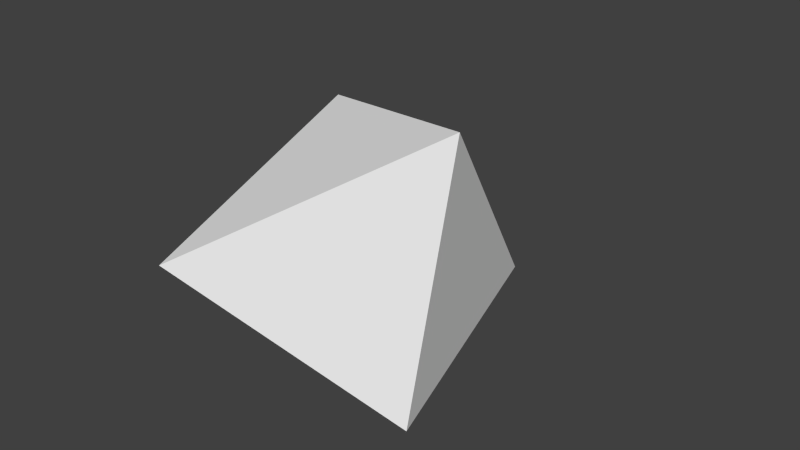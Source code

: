 # Source: Model_Source.blend  (saved by Blender 2.75.0; exported with 4.5.12 LTS)
import bpy
from mathutils import Matrix  # noqa: F401  (used for matrix-valued properties, if any)

bpy.ops.wm.read_factory_settings(use_empty=True)
scene = bpy.context.scene
scene.name = 'Scene'

# ---- collections
col_collection_1 = bpy.data.collections.new('Collection 1'); scene.collection.children.link(col_collection_1)
col_collection_1.hide_render = True
col_collection_1.hide_viewport = True
col_collection_2 = bpy.data.collections.new('Collection 2'); scene.collection.children.link(col_collection_2)
col_collection_2.hide_render = True
col_collection_2.hide_viewport = True
col_collection_3 = bpy.data.collections.new('Collection 3'); scene.collection.children.link(col_collection_3)

# ---- world
world_world = bpy.data.worlds.new('World'); scene.world = world_world
world_world.color = (0.05088, 0.05088, 0.05088)
world_world.use_sun_shadow = False
world_world.sun_shadow_jitter_overblur = 0.0
world_world.cycles.sampling_method = 'MANUAL'
world_world.cycles.sample_map_resolution = 256

# ---- meshes
me_icosphere_002 = bpy.data.meshes.new('Icosphere.002')
me_icosphere_002.from_pydata([(-0.2231, 0.8657, -0.2922), (0.0228, -1.154, 0.7373), (-0.8006, -0.3862, 0.7056), (-0.5723, 0.9203, 0.7158), (0.4709, 0.9026, 0.6887), (0.7998, -0.3523, 0.7774), (0.0505, 0.3346, 1.135), (-0.09694, -0.3136, -0.3933), (0.01157, -1.074, -0.07159), (0.8466, -0.3128, -0.1311), (0.4414, -0.105, -0.3695), (-0.8432, -0.3249, -0.1345), (-0.7063, 0.2925, -0.3332), (0.5385, 0.838, -0.1229), (1.029, 0.04133, 0.2333), (0.3289, -1.229, 0.1931), (-0.5835, -1.025, 0.1603), (-0.5522, 0.9365, 0.2123), (-1.087, 0.02152, 0.1652), (0.2822, 1.121, 0.2629), (0.3678, -0.2507, 1.17), (-0.4827, 0.02624, 1.089), (1.068, -0.6942, -0.05844), (0.7975, -0.9981, 0.1475), (0.8039, -0.773, 0.1411), (1.03, -0.6345, 0.1432), (1.165, -0.7935, 0.1377), (1.021, -1.009, 0.1555), (1.025, -0.8055, 0.2269), (0.9078, -0.869, -0.07866), (0.808, -0.9859, -0.01432), (1.033, -1.011, -0.02622), (1.01, -0.9222, -0.0739), (0.8075, -0.7585, -0.02689), (0.9182, -0.6974, -0.06663), (1.165, -0.8121, -0.02458), (1.11, -0.9911, 0.04665), (0.8267, -1.054, 0.03862), (0.7367, -0.89, 0.03206), (1.035, -0.6354, 0.04245), (0.8272, -0.6762, 0.03305), (1.173, -0.7363, 0.05258), (0.9787, -0.9304, 0.234), (0.9078, -0.7662, 0.2179), (-0.2474, 1.3, 0.08721), (-0.02159, 1.59, 0.03977), (-0.06736, 1.446, -0.06377), (-0.0973, 1.248, 0.0166), (-0.07688, 1.284, 0.1814), (-0.01979, 1.487, 0.1892), (5.774e-05, 1.345, 0.08799), (-0.2272, 1.492, 0.06876), (-0.1523, 1.604, 0.05453), (-0.1638, 1.512, 0.2135), (-0.2169, 1.474, 0.1606), (-0.2032, 1.463, -0.05405), (-0.249, 1.376, -0.008009), (-0.2021, 1.322, 0.2038), (-0.1118, 1.45, 0.2482), (-0.09859, 1.629, 0.0949), (-0.1307, 1.57, -0.04184), (-0.1771, 1.263, 0.02894), (-0.1711, 1.391, -0.08591), (-0.1549, 1.257, 0.1663), (0.02952, 1.445, 0.1176), (-0.0108, 1.379, -0.006036), (-0.4906, 1.25, -0.06143), (-0.9039, 1.14, 0.155), (-0.7681, 1.334, 0.1483), (-0.4894, 1.324, 0.1505), (-0.4627, 1.106, 0.1448), (-0.7144, 1.001, 0.1634), (-0.5932, 1.177, 0.2385), (-0.7325, 1.189, -0.08268), (-0.8877, 1.144, -0.01505), (-0.7048, 0.9928, -0.02756), (-0.6734, 1.083, -0.07768), (-0.7566, 1.344, -0.02827), (-0.6241, 1.334, -0.07004), (-0.4742, 1.09, -0.02583), (-0.6258, 0.9651, 0.04904), (-0.9107, 1.074, 0.0406), (-0.8948, 1.27, 0.0337), (-0.4855, 1.32, 0.04462), (-0.6916, 1.405, 0.03474), (-0.4228, 1.152, 0.05527), (-0.7058, 1.094, 0.2459), (-0.673, 1.279, 0.229)], [], [(7, 12, 0), (7, 0, 10), (0, 12, 17), (9, 14, 15), (8, 15, 16), (0, 17, 19), (13, 19, 14), (1, 5, 20), (2, 1, 21), (3, 2, 21), (4, 3, 6), (5, 4, 20), (20, 4, 6), (6, 3, 21), (21, 20, 6), (21, 1, 20), (14, 4, 5), (14, 19, 4), (19, 3, 4), (19, 17, 3), (18, 2, 3), (16, 1, 2), (16, 15, 1), (15, 5, 1), (15, 14, 5), (13, 0, 19), (17, 18, 3), (17, 12, 18), (12, 11, 18), (18, 16, 2), (18, 11, 16), (11, 8, 16), (8, 9, 15), (9, 13, 14), (10, 0, 13), (12, 7, 11), (7, 8, 11), (9, 10, 13), (7, 10, 8), (10, 9, 8), (29, 34, 22), (29, 22, 32), (22, 34, 39), (31, 36, 37), (30, 37, 38), (22, 39, 41), (35, 41, 36), (23, 27, 42), (24, 23, 43), (25, 24, 43), (26, 25, 28), (27, 26, 42), (42, 26, 28), (28, 25, 43), (43, 42, 28), (43, 23, 42), (36, 26, 27), (36, 41, 26), (41, 25, 26), (41, 39, 25), (40, 24, 25), (38, 23, 24), (38, 37, 23), (37, 27, 23), (37, 36, 27), (35, 22, 41), (39, 40, 25), (39, 34, 40), (34, 33, 40), (40, 38, 24), (40, 33, 38), (33, 30, 38), (30, 31, 37), (31, 35, 36), (32, 22, 35), (34, 29, 33), (29, 30, 33), (31, 32, 35), (29, 32, 30), (32, 31, 30), (51, 56, 44), (51, 44, 54), (44, 56, 61), (53, 58, 59), (52, 59, 60), (44, 61, 63), (57, 63, 58), (45, 49, 64), (46, 45, 65), (47, 46, 65), (48, 47, 50), (49, 48, 64), (64, 48, 50), (50, 47, 65), (65, 64, 50), (65, 45, 64), (58, 48, 49), (58, 63, 48), (63, 47, 48), (63, 61, 47), (62, 46, 47), (60, 45, 46), (60, 59, 45), (59, 49, 45), (59, 58, 49), (57, 44, 63), (61, 62, 47), (61, 56, 62), (56, 55, 62), (62, 60, 46), (62, 55, 60), (55, 52, 60), (52, 53, 59), (53, 57, 58), (54, 44, 57), (56, 51, 55), (51, 52, 55), (53, 54, 57), (51, 54, 52), (54, 53, 52), (73, 78, 66), (73, 66, 76), (66, 78, 83), (75, 80, 81), (74, 81, 82), (66, 83, 85), (79, 85, 80), (67, 71, 86), (68, 67, 87), (69, 68, 87), (70, 69, 72), (71, 70, 86), (86, 70, 72), (72, 69, 87), (87, 86, 72), (87, 67, 86), (80, 70, 71), (80, 85, 70), (85, 69, 70), (85, 83, 69), (84, 68, 69), (82, 67, 68), (82, 81, 67), (81, 71, 67), (81, 80, 71), (79, 66, 85), (83, 84, 69), (83, 78, 84), (78, 77, 84), (84, 82, 68), (84, 77, 82), (77, 74, 82), (74, 75, 81), (75, 79, 80), (76, 66, 79), (78, 73, 77), (73, 74, 77), (75, 76, 79), (73, 76, 74), (76, 75, 74)])
_uv = me_icosphere_002.uv_layers.new(name='UVMap')
_uv.uv.foreach_set('vector', [0.3726, 0.3317, 0.6654, 0.1138, 0.8742, 0.4021, 0.3726, 0.3317, 0.8742, 0.4021, 0.4262, 0.6075, 0.2416, 0.72, 0.2236, 0.3831, 0.521, 0.6755, 0.8912, 0.4504, 0.967, 0.6984, 0.4091, 0.316, 0.4126, 0.2038, 0.4091, 0.316, 0.1956, 0.2351, 0.2416, 0.72, 0.521, 0.6755, 0.4764, 0.9868, 0.08531, 0.43, 0.2593, 0.2657, 0.3037, 0.8481, 0.2202, 0.5152, 0.6709, 0.8038, 0.4835, 0.9318, 0.318, 0.4028, 0.6981, 0.106, 0.5305, 0.6293, 0.4578, 0.9265, 0.318, 0.4028, 0.5305, 0.6293, 0.475, 0.3992, 0.5378, 0.1096, 0.7613, 0.4902, 0.6126, 0.9311, 0.475, 0.3992, 0.8145, 0.7828, 0.8145, 0.7828, 0.475, 0.3992, 0.7613, 0.4902, 0.7982, 0.7622, 0.4578, 0.9265, 0.5305, 0.6293, 0.5305, 0.6293, 0.9412, 0.536, 0.7982, 0.7622, 0.5305, 0.6293, 0.6981, 0.106, 0.9412, 0.536, 0.3037, 0.8481, 0.475, 0.3992, 0.6126, 0.9311, 0.3037, 0.8481, 0.2593, 0.2657, 0.475, 0.3992, 0.2593, 0.2657, 0.5378, 0.1096, 0.475, 0.3992, 0.4764, 0.9868, 0.521, 0.6755, 0.7617, 0.6933, 0.118, 0.4787, 0.318, 0.4028, 0.4578, 0.9265, 0.3341, 0.06336, 0.6981, 0.106, 0.318, 0.4028, 0.1956, 0.2351, 0.4091, 0.316, 0.2202, 0.5152, 0.4091, 0.316, 0.6709, 0.8038, 0.2202, 0.5152, 0.4091, 0.316, 0.967, 0.6984, 0.6709, 0.8038, 0.8266, 0.7758, 0.8742, 0.4021, 0.9871, 0.729, 0.521, 0.6755, 0.4772, 0.2089, 0.7617, 0.6933, 0.521, 0.6755, 0.2236, 0.3831, 0.4772, 0.2089, 0.2236, 0.3831, 0.2815, 0.1477, 0.4772, 0.2089, 0.118, 0.4787, 0.3341, 0.06336, 0.318, 0.4028, 0.4772, 0.2089, 0.2815, 0.1477, 0.3385, 0.007474, 0.4337, 0.01127, 0.07495, 0.3442, 0.1496, 0.09752, 0.07495, 0.3442, 0.3319, 0.8043, 0.009847, 0.5083, 0.3319, 0.8043, 0.8266, 0.7758, 0.4925, 0.9677, 0.4262, 0.6075, 0.8742, 0.4021, 0.8266, 0.7758, 0.6654, 0.1138, 0.3726, 0.3317, 0.4337, 0.01127, 0.3726, 0.3317, 0.07495, 0.3442, 0.4337, 0.01127, 0.3319, 0.8043, 0.4262, 0.6075, 0.8266, 0.7758, 0.3726, 0.3317, 0.4262, 0.6075, 0.07495, 0.3442, 0.4262, 0.6075, 0.3319, 0.8043, 0.07495, 0.3442, 0.446, 0.4282, 0.5681, 0.3373, 0.6551, 0.4575, 0.446, 0.4282, 0.6551, 0.4575, 0.4683, 0.5431, 0.3914, 0.5901, 0.3839, 0.4496, 0.5079, 0.5715, 0.6622, 0.4776, 0.6939, 0.5811, 0.4612, 0.4216, 0.4627, 0.3748, 0.4612, 0.4216, 0.3722, 0.3879, 0.3914, 0.5901, 0.5079, 0.5715, 0.4893, 0.7013, 0.3262, 0.4691, 0.3987, 0.4006, 0.4172, 0.6435, 0.3824, 0.5047, 0.5704, 0.625, 0.4922, 0.6784, 0.4232, 0.4578, 0.5817, 0.334, 0.5118, 0.5523, 0.4815, 0.6762, 0.4232, 0.4578, 0.5118, 0.5523, 0.4887, 0.4563, 0.5149, 0.3355, 0.6081, 0.4943, 0.5461, 0.6781, 0.4887, 0.4563, 0.6303, 0.6163, 0.6303, 0.6163, 0.4887, 0.4563, 0.6081, 0.4943, 0.6235, 0.6077, 0.4815, 0.6762, 0.5118, 0.5523, 0.5118, 0.5523, 0.6831, 0.5133, 0.6235, 0.6077, 0.5118, 0.5523, 0.5817, 0.334, 0.6831, 0.5133, 0.4172, 0.6435, 0.4887, 0.4563, 0.5461, 0.6781, 0.4172, 0.6435, 0.3987, 0.4006, 0.4887, 0.4563, 0.3987, 0.4006, 0.5149, 0.3355, 0.4887, 0.4563, 0.4893, 0.7013, 0.5079, 0.5715, 0.6082, 0.5789, 0.3398, 0.4895, 0.4232, 0.4578, 0.4815, 0.6762, 0.4299, 0.3162, 0.5817, 0.334, 0.4232, 0.4578, 0.3722, 0.3879, 0.4612, 0.4216, 0.3824, 0.5047, 0.4612, 0.4216, 0.5704, 0.625, 0.3824, 0.5047, 0.4612, 0.4216, 0.6939, 0.5811, 0.5704, 0.625, 0.6353, 0.6133, 0.6551, 0.4575, 0.7022, 0.5938, 0.5079, 0.5715, 0.4896, 0.3769, 0.6082, 0.5789, 0.5079, 0.5715, 0.3839, 0.4496, 0.4896, 0.3769, 0.3839, 0.4496, 0.408, 0.3514, 0.4896, 0.3769, 0.3398, 0.4895, 0.4299, 0.3162, 0.4232, 0.4578, 0.4896, 0.3769, 0.408, 0.3514, 0.4317, 0.2929, 0.4715, 0.2945, 0.3219, 0.4334, 0.353, 0.3305, 0.3219, 0.4334, 0.429, 0.6252, 0.2947, 0.5018, 0.429, 0.6252, 0.6353, 0.6133, 0.496, 0.6934, 0.4683, 0.5431, 0.6551, 0.4575, 0.6353, 0.6133, 0.5681, 0.3373, 0.446, 0.4282, 0.4715, 0.2945, 0.446, 0.4282, 0.3219, 0.4334, 0.4715, 0.2945, 0.429, 0.6252, 0.4683, 0.5431, 0.6353, 0.6133, 0.446, 0.4282, 0.4683, 0.5431, 0.3219, 0.4334, 0.4683, 0.5431, 0.429, 0.6252, 0.3219, 0.4334, 0.4535, 0.4381, 0.5581, 0.3602, 0.6327, 0.4632, 0.4535, 0.4381, 0.6327, 0.4632, 0.4727, 0.5365, 0.4067, 0.5767, 0.4003, 0.4564, 0.5065, 0.5608, 0.6387, 0.4804, 0.6658, 0.569, 0.4666, 0.4324, 0.4678, 0.3924, 0.4666, 0.4324, 0.3903, 0.4035, 0.4067, 0.5767, 0.5065, 0.5608, 0.4906, 0.672, 0.3509, 0.4732, 0.413, 0.4145, 0.4289, 0.6225, 0.3991, 0.5036, 0.56, 0.6067, 0.4931, 0.6524, 0.434, 0.4634, 0.5698, 0.3574, 0.5099, 0.5443, 0.4839, 0.6505, 0.434, 0.4634, 0.5099, 0.5443, 0.4901, 0.4621, 0.5125, 0.3587, 0.5923, 0.4947, 0.5392, 0.6521, 0.4901, 0.4621, 0.6113, 0.5992, 0.6113, 0.5992, 0.4901, 0.4621, 0.5923, 0.4947, 0.6055, 0.5918, 0.4839, 0.6505, 0.5099, 0.5443, 0.5099, 0.5443, 0.6566, 0.511, 0.6055, 0.5918, 0.5099, 0.5443, 0.5698, 0.3574, 0.6566, 0.511, 0.4289, 0.6225, 0.4901, 0.4621, 0.5392, 0.6521, 0.4289, 0.6225, 0.413, 0.4145, 0.4901, 0.4621, 0.413, 0.4145, 0.5125, 0.3587, 0.4901, 0.4621, 0.4906, 0.672, 0.5065, 0.5608, 0.5925, 0.5672, 0.3626, 0.4906, 0.434, 0.4634, 0.4839, 0.6505, 0.4398, 0.3422, 0.5698, 0.3574, 0.434, 0.4634, 0.3903, 0.4035, 0.4666, 0.4324, 0.3991, 0.5036, 0.4666, 0.4324, 0.56, 0.6067, 0.3991, 0.5036, 0.4666, 0.4324, 0.6658, 0.569, 0.56, 0.6067, 0.6157, 0.5966, 0.6327, 0.4632, 0.673, 0.5799, 0.5065, 0.5608, 0.4909, 0.3942, 0.5925, 0.5672, 0.5065, 0.5608, 0.4003, 0.4564, 0.4909, 0.3942, 0.4003, 0.4564, 0.421, 0.3723, 0.4909, 0.3942, 0.3626, 0.4906, 0.4398, 0.3422, 0.434, 0.4634, 0.4909, 0.3942, 0.421, 0.3723, 0.4413, 0.3222, 0.4753, 0.3236, 0.3472, 0.4425, 0.3739, 0.3544, 0.3472, 0.4425, 0.439, 0.6069, 0.324, 0.5011, 0.439, 0.6069, 0.6157, 0.5966, 0.4963, 0.6652, 0.4727, 0.5365, 0.6327, 0.4632, 0.6157, 0.5966, 0.5581, 0.3602, 0.4535, 0.4381, 0.4753, 0.3236, 0.4535, 0.4381, 0.3472, 0.4425, 0.4753, 0.3236, 0.439, 0.6069, 0.4727, 0.5365, 0.6157, 0.5966, 0.4535, 0.4381, 0.4727, 0.5365, 0.3472, 0.4425, 0.4727, 0.5365, 0.439, 0.6069, 0.3472, 0.4425, 0.4635, 0.4512, 0.5449, 0.3906, 0.6029, 0.4707, 0.4635, 0.4512, 0.6029, 0.4707, 0.4784, 0.5278, 0.4271, 0.5591, 0.4221, 0.4655, 0.5047, 0.5467, 0.6076, 0.4841, 0.6286, 0.553, 0.4736, 0.4468, 0.4746, 0.4156, 0.4736, 0.4468, 0.4143, 0.4243, 0.4271, 0.5591, 0.5047, 0.5467, 0.4923, 0.6332, 0.3837, 0.4785, 0.432, 0.4328, 0.4444, 0.5946, 0.4212, 0.5021, 0.5464, 0.5823, 0.4943, 0.6179, 0.4483, 0.4709, 0.5539, 0.3885, 0.5074, 0.5339, 0.4872, 0.6164, 0.4483, 0.4709, 0.5074, 0.5339, 0.492, 0.4699, 0.5094, 0.3895, 0.5715, 0.4952, 0.5302, 0.6177, 0.492, 0.4699, 0.5863, 0.5765, 0.5863, 0.5765, 0.492, 0.4699, 0.5715, 0.4952, 0.5817, 0.5708, 0.4872, 0.6164, 0.5074, 0.5339, 0.5074, 0.5339, 0.6215, 0.5079, 0.5817, 0.5708, 0.5074, 0.5339, 0.5539, 0.3885, 0.6215, 0.5079, 0.4444, 0.5946, 0.492, 0.4699, 0.5302, 0.6177, 0.4444, 0.5946, 0.432, 0.4328, 0.492, 0.4699, 0.432, 0.4328, 0.5094, 0.3895, 0.492, 0.4699, 0.4923, 0.6332, 0.5047, 0.5467, 0.5716, 0.5516, 0.3928, 0.492, 0.4483, 0.4709, 0.4872, 0.6164, 0.4528, 0.3766, 0.5539, 0.3885, 0.4483, 0.4709, 0.4143, 0.4243, 0.4736, 0.4468, 0.4212, 0.5021, 0.4736, 0.4468, 0.5464, 0.5823, 0.4212, 0.5021, 0.4736, 0.4468, 0.6286, 0.553, 0.5464, 0.5823, 0.5896, 0.5745, 0.6029, 0.4707, 0.6342, 0.5615, 0.5047, 0.5467, 0.4926, 0.417, 0.5716, 0.5516, 0.5047, 0.5467, 0.4221, 0.4655, 0.4926, 0.417, 0.4221, 0.4655, 0.4382, 0.4001, 0.4926, 0.417, 0.3928, 0.492, 0.4528, 0.3766, 0.4483, 0.4709, 0.4926, 0.417, 0.4382, 0.4001, 0.454, 0.3611, 0.4805, 0.3621, 0.3808, 0.4547, 0.4015, 0.3861, 0.3808, 0.4547, 0.4522, 0.5825, 0.3627, 0.5002, 0.4522, 0.5825, 0.5896, 0.5745, 0.4968, 0.6279, 0.4784, 0.5278, 0.6029, 0.4707, 0.5896, 0.5745, 0.5449, 0.3906, 0.4635, 0.4512, 0.4805, 0.3621, 0.4635, 0.4512, 0.3808, 0.4547, 0.4805, 0.3621, 0.4522, 0.5825, 0.4784, 0.5278, 0.5896, 0.5745, 0.4635, 0.4512, 0.4784, 0.5278, 0.3808, 0.4547, 0.4784, 0.5278, 0.4522, 0.5825, 0.3808, 0.4547])
me_icosphere_002.use_remesh_preserve_volume = False
me_icosphere_002.use_remesh_preserve_attributes = False
me_icosphere_002.use_mirror_vertex_groups = False
me_icosphere_002.update()
me_icosphere_004 = bpy.data.meshes.new('Icosphere.004')
me_icosphere_004.from_pydata([(0.2873, 1.075, -0.1726), (0.0228, -1.154, 0.7373), (-0.6242, 0.9795, 0.614), (0.4709, 0.9026, 0.6887), (0.7998, -0.3523, 0.7774), (0.2335, -0.02342, 1.235), (0.1635, -0.2091, -0.4345), (-1.023, -0.009162, -0.1323), (1.032, -0.07717, -0.002203), (0.2721, -1.243, 0.06443), (-0.5835, -1.025, 0.1603), (-0.6474, -0.2067, 0.9937), (1.058, -0.9072, 0.2306), (0.8576, -0.617, 0.07407), (1.176, -0.8542, -0.04408), (0.7708, -1.02, -0.008574), (-0.2224, 1.28, 0.1735), (0.01169, 1.301, 0.05226), (-0.1752, 1.564, 0.1966), (-0.1428, 1.521, -0.0961), (-0.4772, 1.044, -0.052), (-0.6941, 1.077, 0.2571), (-0.6221, 1.441, 0.08108), (-0.9563, 1.14, 0.05928)], [], [(6, 7, 0), (0, 7, 2), (1, 4, 5), (3, 2, 5), (4, 3, 5), (5, 2, 11), (11, 1, 5), (8, 3, 4), (8, 0, 3), (0, 2, 3), (7, 11, 2), (10, 1, 11), (10, 9, 1), (9, 4, 1), (9, 8, 4), (7, 10, 11), (7, 9, 10), (6, 9, 7), (8, 6, 0), (6, 8, 9), (15, 13, 14), (13, 15, 12), (14, 13, 12), (15, 14, 12), (18, 19, 16), (16, 19, 17), (18, 16, 17), (18, 17, 19), (20, 22, 21), (22, 23, 21), (23, 20, 21), (20, 23, 22)])
_uv = me_icosphere_004.uv_layers.new(name='UVMap')
_uv.uv.foreach_set('vector', [0.3982, 0.4636, 0.5684, 0.07084, 0.8896, 0.6813, 0.4268, 0.9304, 0.3405, 0.254, 0.7148, 0.6898, 0.2202, 0.5152, 0.6709, 0.8038, 0.4835, 0.9318, 0.475, 0.3992, 0.5378, 0.1096, 0.7934, 0.6665, 0.6126, 0.9311, 0.475, 0.3992, 0.7934, 0.6665, 0.8844, 0.6259, 0.4578, 0.9265, 0.4405, 0.5334, 0.4405, 0.5334, 0.6981, 0.106, 0.8844, 0.6259, 0.3037, 0.8481, 0.475, 0.3992, 0.6126, 0.9311, 0.3037, 0.8481, 0.158, 0.3613, 0.475, 0.3992, 0.158, 0.3613, 0.5378, 0.1096, 0.475, 0.3992, 0.118, 0.4787, 0.4405, 0.5334, 0.4578, 0.9265, 0.3341, 0.06336, 0.6981, 0.106, 0.4405, 0.5334, 0.1956, 0.2351, 0.41, 0.2863, 0.2202, 0.5152, 0.41, 0.2863, 0.6709, 0.8038, 0.2202, 0.5152, 0.41, 0.2863, 0.9324, 0.585, 0.6709, 0.8038, 0.118, 0.4787, 0.3341, 0.06336, 0.4405, 0.5334, 0.5684, 0.07084, 0.02705, 0.4649, 0.1496, 0.09752, 0.3982, 0.4636, 0.02705, 0.4649, 0.5684, 0.07084, 0.4191, 0.893, 0.3982, 0.4636, 0.8896, 0.6813, 0.3982, 0.4636, 0.4191, 0.893, 0.02705, 0.4649, 0.3551, 0.4106, 0.5232, 0.3174, 0.5921, 0.6104, 0.4045, 0.5465, 0.5113, 0.3258, 0.6581, 0.5528, 0.3773, 0.5135, 0.5149, 0.3355, 0.5686, 0.5573, 0.4221, 0.4274, 0.6805, 0.5373, 0.5142, 0.6634, 0.4194, 0.5545, 0.4576, 0.3489, 0.6369, 0.5644, 0.4736, 0.6527, 0.4427, 0.4098, 0.575, 0.5659, 0.4289, 0.6225, 0.3751, 0.4503, 0.5353, 0.4508, 0.5503, 0.4701, 0.5141, 0.6381, 0.3955, 0.4627, 0.4283, 0.5122, 0.5094, 0.3895, 0.5661, 0.5639, 0.4396, 0.5352, 0.5119, 0.3836, 0.605, 0.5339, 0.4433, 0.4552, 0.619, 0.5216, 0.5089, 0.6079, 0.5518, 0.5494, 0.3866, 0.4311, 0.5173, 0.3784])
me_icosphere_004.use_remesh_preserve_volume = False
me_icosphere_004.use_remesh_preserve_attributes = False
me_icosphere_004.use_mirror_vertex_groups = False
me_icosphere_004.update()
me_icosphere_005 = bpy.data.meshes.new('Icosphere.005')
me_icosphere_005.from_pydata([(0.2873, 1.075, -0.1726), (0.5522, 0.07286, 1.158), (0.7821, -0.6389, -0.248), (-0.9827, -0.7894, 0.1824), (-0.8313, 0.6268, 0.8797)], [], [(2, 3, 0), (0, 3, 4), (4, 3, 1), (2, 0, 1), (0, 4, 1), (2, 1, 3)])
_uv = me_icosphere_005.uv_layers.new(name='UVMap')
_uv.uv.foreach_set('vector', [0.2657, 0.649, 0.39, 0.0822, 0.8896, 0.6813, 0.4268, 0.9304, 0.3405, 0.254, 0.7148, 0.6898, 0.452, 0.7958, 0.3015, 0.3126, 0.8844, 0.6259, 0.3037, 0.8481, 0.158, 0.3613, 0.6741, 0.6709, 0.158, 0.3613, 0.5378, 0.1096, 0.6741, 0.6709, 0.6349, 0.4149, 0.5448, 0.8899, 0.2102, 0.4004])
me_icosphere_005.use_remesh_preserve_volume = False
me_icosphere_005.use_remesh_preserve_attributes = False
me_icosphere_005.use_mirror_vertex_groups = False
me_icosphere_005.update()

# ---- objects
ob_model_0 = bpy.data.objects.new('Model_0', me_icosphere_002)
ob_model_1 = bpy.data.objects.new('Model_1', me_icosphere_004)
ob_model_2 = bpy.data.objects.new('Model_2', me_icosphere_005)

# ---- transforms, parenting, visibility, modifiers, constraints
ob_model_0.location = (0.0, 0.0, 0.0)
ob_model_0.lineart.crease_threshold = 0.0
ob_model_1.location = (0.0, 0.0, 0.0)
ob_model_1.lineart.crease_threshold = 0.0
ob_model_2.location = (0.0, 0.0, 0.0)
ob_model_2.lineart.crease_threshold = 0.0

# ---- collection membership
col_collection_1.objects.link(ob_model_0)
col_collection_2.objects.link(ob_model_1)
col_collection_3.objects.link(ob_model_2)

# ---- scene / render settings (as saved in the file)
scene.frame_start = 1; scene.frame_end = 250; scene.frame_set(1)
scene.render.engine = 'BLENDER_EEVEE_NEXT'
scene.render.resolution_percentage = 50
scene.render.dither_intensity = 0.0
scene.cycles.use_denoising = False
scene.cycles.samples = 10
scene.cycles.sampling_pattern = 'TABULATED_SOBOL'
scene.cycles.light_sampling_threshold = 0.0
scene.cycles.use_adaptive_sampling = False
scene.cycles.use_light_tree = False
scene.cycles.blur_glossy = 0.0
scene.cycles.pixel_filter_type = 'GAUSSIAN'
scene.cycles.sample_clamp_indirect = 0.0
scene.view_settings.view_transform = 'Standard'
bpy.context.view_layer.update()

# ---- added for rendering (the .blend has no active camera and no usable light): camera, sun
cam_auto = bpy.data.cameras.new('AutoCamera')
cam_auto.lens = 50.0
cam_auto.sensor_width = 36.0
cam_auto.clip_end = 1000.0
ob_auto_camera = bpy.data.objects.new('AutoCamera', cam_auto)
scene.collection.objects.link(ob_auto_camera)
ob_auto_camera.location = (3.7637, -4.26976, 3.37522)
ob_auto_camera.rotation_euler = (1.09748, -7.21219e-08, 0.694738)
scene.camera = ob_auto_camera
light_auto_sun = bpy.data.lights.new('AutoSun', 'SUN')
light_auto_sun.energy = 3.0
light_auto_sun.angle = 0.0523599
ob_auto_sun = bpy.data.objects.new('AutoSun', light_auto_sun)
scene.collection.objects.link(ob_auto_sun)
ob_auto_sun.rotation_euler = (0.872665, 0.174533, 0.523599)
bpy.context.view_layer.update()
